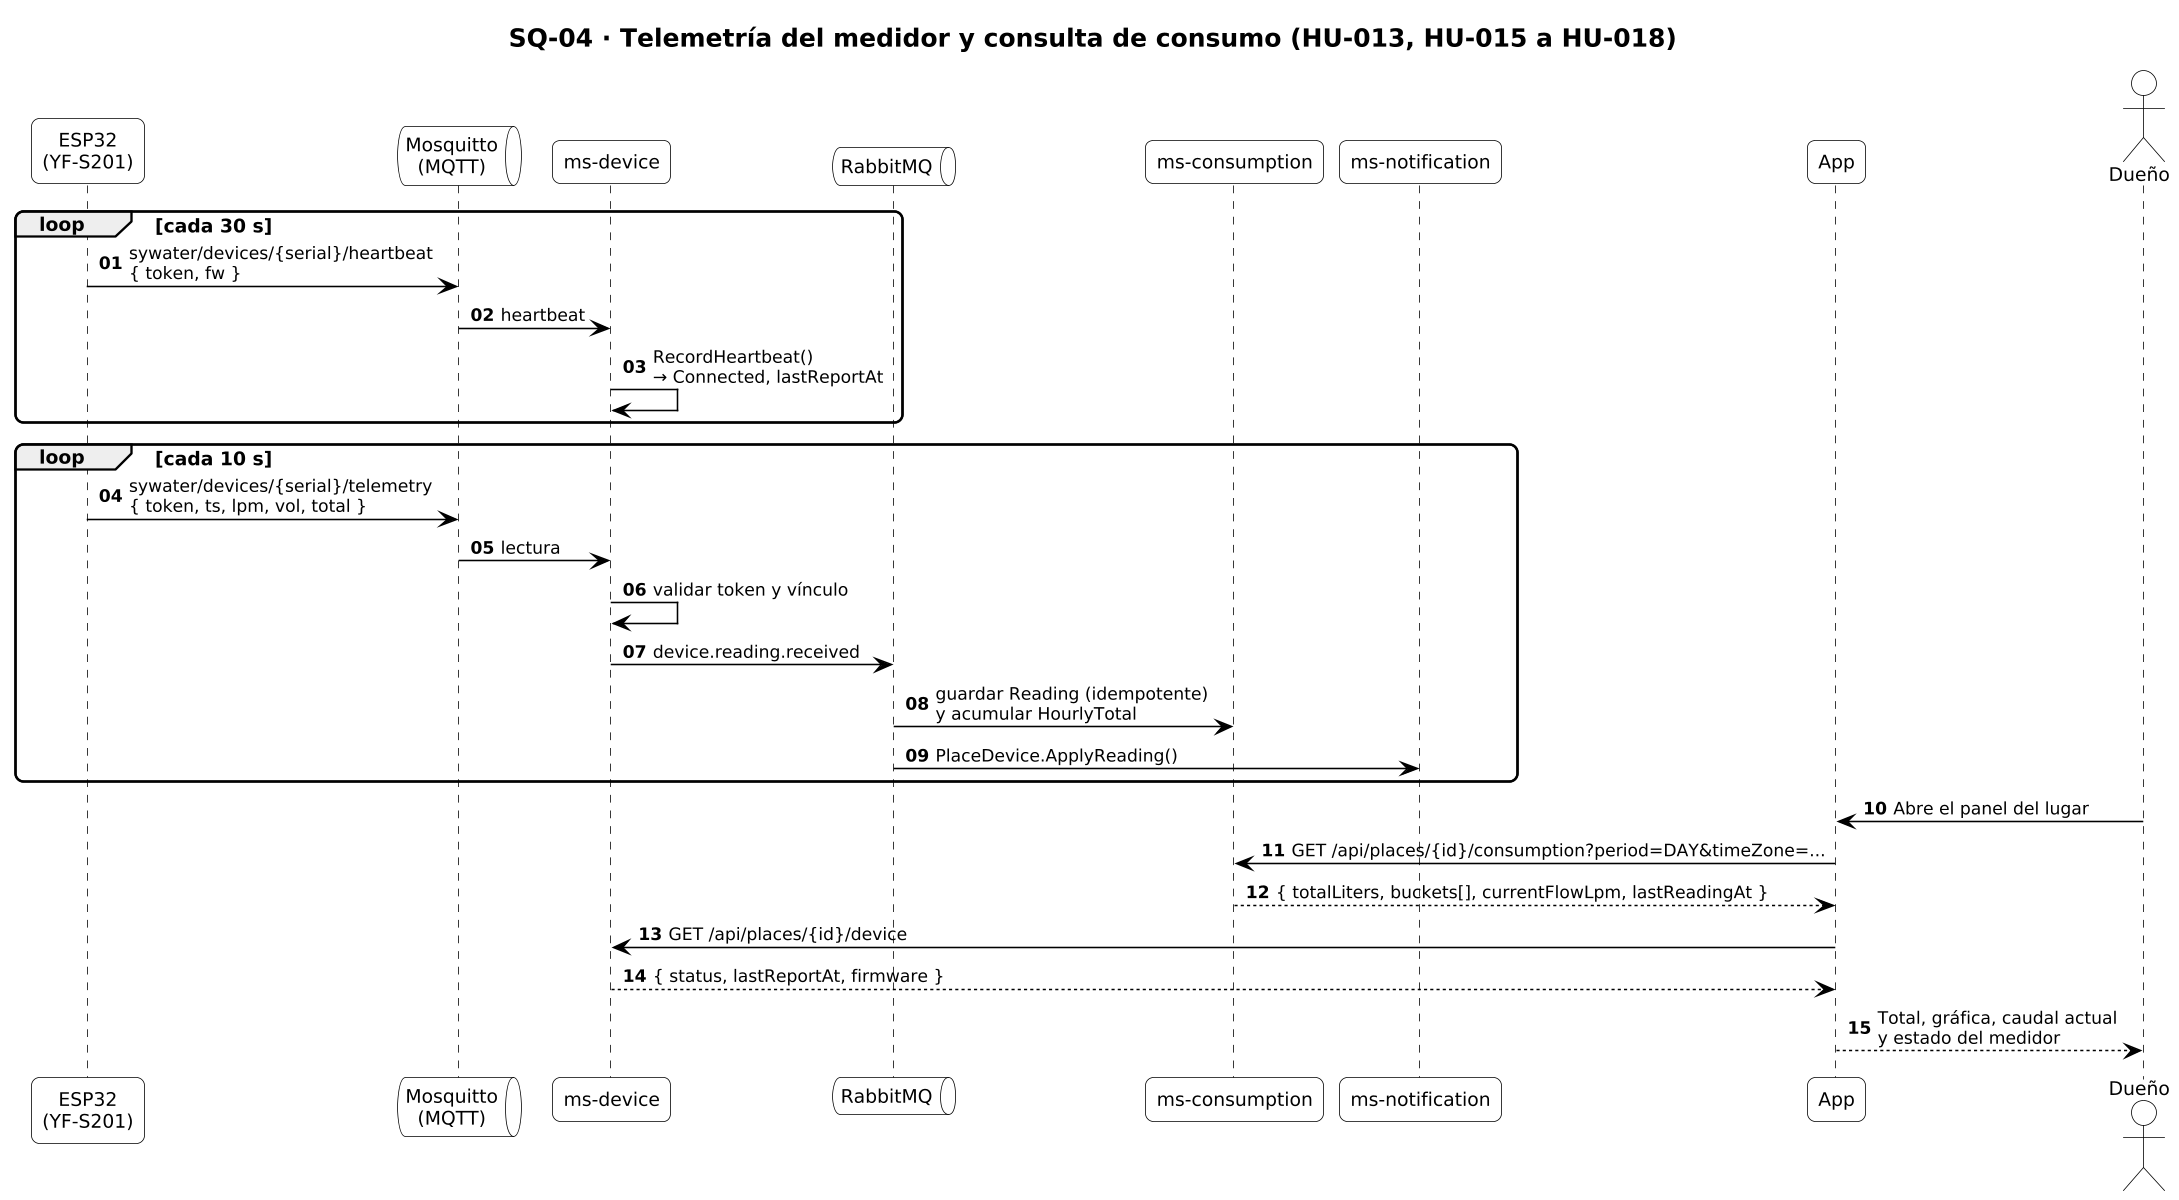

The diagram above was rendered by PlantUML. Its source (embedded in the PNG):
@startuml SQ-04_telemetria_consumo
!include _estilo.iuml
title SQ-04 · Telemetría del medidor y consulta de consumo (HU-013, HU-015 a HU-018)
autonumber "<b>00"
skinparam responseMessageBelowArrow true

participant "ESP32\n(YF-S201)" as ESP
queue "Mosquitto\n(MQTT)" as BRK
participant "ms-device" as DEV
queue "RabbitMQ" as MQ
participant "ms-consumption" as CON
participant "ms-notification" as NOT
participant "App" as APP
actor "Dueño" as U
loop cada 30 s
  ESP -> BRK : sywater/devices/{serial}/heartbeat\n{ token, fw }
  BRK -> DEV : heartbeat
  DEV -> DEV : RecordHeartbeat()\n→ Connected, lastReportAt
end
loop cada 10 s
  ESP -> BRK : sywater/devices/{serial}/telemetry\n{ token, ts, lpm, vol, total }
  BRK -> DEV : lectura
  DEV -> DEV : validar token y vínculo
  DEV -> MQ : device.reading.received
  MQ -> CON : guardar Reading (idempotente)\ny acumular HourlyTotal
  MQ -> NOT : PlaceDevice.ApplyReading()
end
U -> APP : Abre el panel del lugar
APP -> CON : GET /api/places/{id}/consumption?period=DAY&timeZone=...
CON --> APP : { totalLiters, buckets[], currentFlowLpm, lastReadingAt }
APP -> DEV : GET /api/places/{id}/device
DEV --> APP : { status, lastReportAt, firmware }
APP --> U : Total, gráfica, caudal actual\ny estado del medidor
@enduml